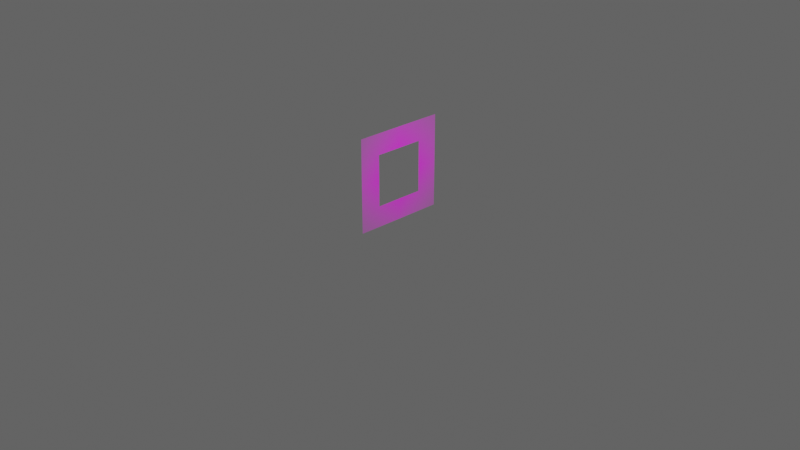 # Source: Window.blend  (saved by Blender 3.6.11; exported with 4.5.12 LTS)
import bpy
from mathutils import Matrix  # noqa: F401  (used for matrix-valued properties, if any)

bpy.ops.wm.read_factory_settings(use_empty=True)
scene = bpy.context.scene
scene.name = 'Scene'

# ---- collections
col_collection = bpy.data.collections.new('Collection'); scene.collection.children.link(col_collection)

# ---- images (referenced by path relative to the original .blend; pixels are not part of the script)
import os
ASSET_DIR = os.environ.get("B2B_ASSET_DIR", "")  # directory of the original .blend (textures are referenced by path, not embedded)
HERE = os.path.dirname(os.path.abspath(__file__))  # packed textures are extracted next to this script under _unpacked/

def load_image(name, relpath, width, height, colorspace="sRGB"):
    """Load a texture the original file referenced (path relative to the .blend, or extracted next to this script)."""
    p = next((c for c in (os.path.join(HERE, relpath), os.path.join(ASSET_DIR, relpath)) if relpath and os.path.exists(c)), "")
    if p:
        img = bpy.data.images.load(p, check_existing=True)
        img.name = name
    else:  # same state as the original file: an image datablock whose file is absent (Cycles renders it pink)
        img = bpy.data.images.new(name, width, height)
        img.source = "FILE"
        img.filepath = "//" + (relpath or name)
    img.colorspace_settings.name = colorspace
    return img
img_window_png = load_image('Window.png', 'textures/Window.png', 1024, 1024, 'sRGB')

# ---- materials (node trees are filled in below, after node groups)
mat_window = bpy.data.materials.new('Window')
mat_window.surface_render_method = 'BLENDED'
mat_window.blend_method = 'BLEND'

# ---- material node trees
mat_window.use_nodes = True; mat_window.node_tree.nodes.clear()
_N = mat_window.node_tree.nodes; _L = mat_window.node_tree.links
n0 = _N.new('ShaderNodeOutputMaterial'); n0.name = 'Material Output'; n0.location = (300, 300)
n1 = _N.new('ShaderNodeTexImage'); n1.name = 'Image Texture'; n1.location = (-200, 300)
n1.image = img_window_png
n1.extension = 'CLIP'
n2 = _N.new('ShaderNodeBsdfPrincipled'); n2.name = 'Principled BSDF'; n2.location = (0, 300)
n2.distribution = 'GGX'
n2.subsurface_method = 'RANDOM_WALK_SKIN'
n2.inputs[3].default_value = 1.45
n2.inputs[27].default_value = (0.0, 0.0, 0.0, 1.0)
n2.inputs[28].default_value = 1.0
_L.new(n1.outputs[0], n2.inputs[0])
_L.new(n1.outputs[1], n2.inputs[4])
_L.new(n2.outputs[0], n0.inputs[0])
n0.is_active_output = True

# ---- world
world_world = bpy.data.worlds.new('World'); scene.world = world_world
world_world.use_nodes = True; world_world.node_tree.nodes.clear()
_N = world_world.node_tree.nodes; _L = world_world.node_tree.links
n0 = _N.new('ShaderNodeOutputWorld'); n0.name = 'World Output'; n0.location = (300, 300)
n1 = _N.new('ShaderNodeBackground'); n1.name = 'Background'; n1.location = (10, 300)
n1.inputs[0].default_value = (0.05088, 0.05088, 0.05088, 1.0)
_L.new(n1.outputs[0], n0.inputs[0])
n0.is_active_output = True
world_world.color = (0.05088, 0.05088, 0.05088)
world_world.use_sun_shadow = False
world_world.sun_shadow_jitter_overblur = 0.0

# ---- cameras
cam_camera = bpy.data.cameras.new('Camera')
cam_camera.clip_end = 100.0
cam_camera.ortho_scale = 7.314

# ---- lights
light_light = bpy.data.lights.new('Light', 'POINT')
light_light.transmission_factor = 0.0
light_light.energy = 1000.0
light_light.shadow_soft_size = 0.1
light_light.shadow_maximum_resolution = 0.006
light_light.use_absolute_resolution = True

# ---- meshes
me_window = bpy.data.meshes.new('Window')
me_window.from_pydata([(-0.4938, -0.5, 0.0), (0.4938, -0.5, 0.0), (-0.4938, 0.5, 0.0), (0.4938, 0.5, 0.0), (-0.2685, 0.2747, 0.0), (-0.2685, -0.2747, 0.0), (0.2685, -0.2747, 0.0), (0.2685, 0.2747, 0.0)], [], [(5, 4, 2, 0), (6, 5, 0, 1), (7, 6, 1, 3), (4, 7, 3, 2)])
_uv = me_window.uv_layers.new(name='UVMap')
_uv.uv.foreach_set('vector', [0.2281, 0.2253, 0.2281, 0.7747, 0.0, 1.0, 0.0, 0.0, 0.7719, 0.2253, 0.2281, 0.2253, 0.0, 0.0, 1.0, 0.0, 0.7719, 0.7747, 0.7719, 0.2253, 1.0, 0.0, 1.0, 1.0, 0.2281, 0.7747, 0.7719, 0.7747, 1.0, 1.0, 0.0, 1.0])
me_window.materials.append(mat_window)
me_window.update()

# ---- objects
ob_light = bpy.data.objects.new('Light', light_light)
ob_camera = bpy.data.objects.new('Camera', cam_camera)
ob_window = bpy.data.objects.new('Window', me_window)

# ---- transforms, parenting, visibility, modifiers, constraints
ob_light.location = (4.076, 1.005, 5.904)
ob_light.rotation_euler = (0.6503, 0.05522, 1.866)
ob_light.lock_rotations_4d = False
ob_light.empty_display_type = 'ARROWS'
ob_light.color = (0.0, 0.0, 0.0, 0.0)
ob_light.lineart.crease_threshold = 0.0
ob_camera.location = (7.359, -6.926, 4.958)
ob_camera.rotation_euler = (1.109, 0.0, 0.8149)
ob_camera.lock_rotations_4d = False
ob_camera.empty_display_type = 'ARROWS'
ob_camera.color = (0.0, 0.0, 0.0, 0.0)
ob_camera.display_type = 'WIRE'
ob_camera.lineart.crease_threshold = 0.0
ob_window.location = (0.0, 0.0, 0.5)
ob_window.rotation_euler = (1.571, 0.0, 1.571)

# ---- collection membership
col_collection.objects.link(ob_light)
col_collection.objects.link(ob_camera)
col_collection.objects.link(ob_window)

# ---- scene / render settings (as saved in the file)
scene.camera = ob_camera
scene.frame_start = 1; scene.frame_end = 250; scene.frame_set(1)
scene.render.engine = 'CYCLES'
scene.render.use_sequencer = False
scene.cycles.sampling_pattern = 'TABULATED_SOBOL'
scene.view_settings.view_transform = 'Filmic'
scene.view_settings.exposure = 1.0
bpy.context.view_layer.update()
